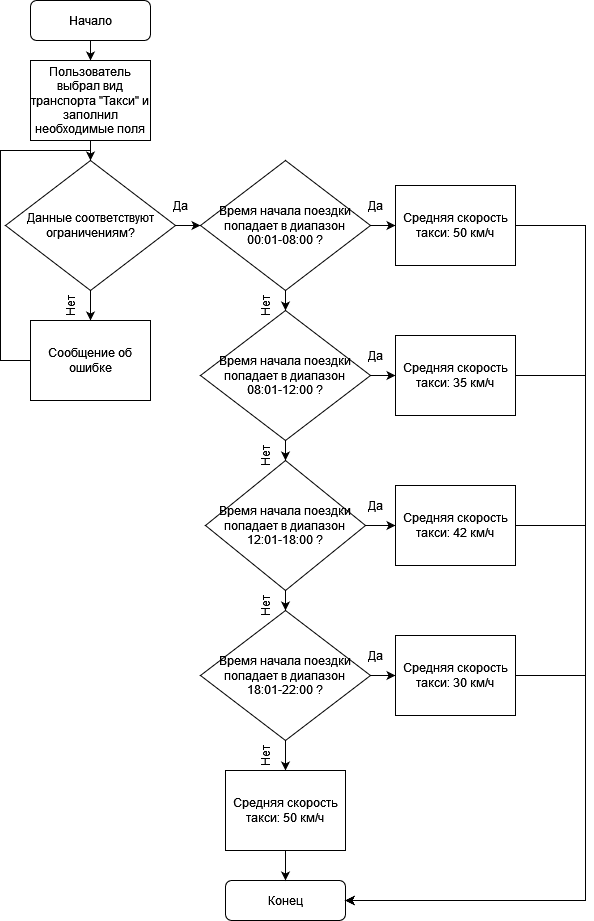

The diagram above was exported from draw.io. Its source (the exported page's mxGraphModel, read from the mxfile embedded in the PNG):
<mxGraphModel dx="1483" dy="707" grid="1" gridSize="10" guides="1" tooltips="1" connect="1" arrows="1" fold="1" page="1" pageScale="1" pageWidth="827" pageHeight="1169" math="0" shadow="0">
  <root>
    <mxCell id="0" />
    <mxCell id="1" parent="0" />
    <mxCell id="Lk7XWOV2r6c2ERgcBo6Q-12" style="edgeStyle=orthogonalEdgeStyle;rounded=0;orthogonalLoop=1;jettySize=auto;html=1;entryX=0.5;entryY=0;entryDx=0;entryDy=0;" parent="1" source="tulF2AGn9xkQMnw531Gr-1" target="Lk7XWOV2r6c2ERgcBo6Q-7" edge="1">
      <mxGeometry relative="1" as="geometry" />
    </mxCell>
    <mxCell id="tulF2AGn9xkQMnw531Gr-1" value="Начало" style="rounded=1;whiteSpace=wrap;html=1;" parent="1" vertex="1">
      <mxGeometry x="151" y="40" width="120" height="40" as="geometry" />
    </mxCell>
    <mxCell id="tulF2AGn9xkQMnw531Gr-2" value="Конец" style="rounded=1;whiteSpace=wrap;html=1;" parent="1" vertex="1">
      <mxGeometry x="346" y="920" width="120" height="40" as="geometry" />
    </mxCell>
    <mxCell id="Lk7XWOV2r6c2ERgcBo6Q-20" style="edgeStyle=orthogonalEdgeStyle;rounded=0;orthogonalLoop=1;jettySize=auto;html=1;entryX=0;entryY=0.5;entryDx=0;entryDy=0;" parent="1" source="tulF2AGn9xkQMnw531Gr-3" target="Lk7XWOV2r6c2ERgcBo6Q-15" edge="1">
      <mxGeometry relative="1" as="geometry" />
    </mxCell>
    <mxCell id="Lk7XWOV2r6c2ERgcBo6Q-30" style="edgeStyle=orthogonalEdgeStyle;rounded=0;orthogonalLoop=1;jettySize=auto;html=1;exitX=0.5;exitY=1;exitDx=0;exitDy=0;entryX=0.5;entryY=0;entryDx=0;entryDy=0;" parent="1" source="tulF2AGn9xkQMnw531Gr-3" target="Lk7XWOV2r6c2ERgcBo6Q-3" edge="1">
      <mxGeometry relative="1" as="geometry" />
    </mxCell>
    <mxCell id="tulF2AGn9xkQMnw531Gr-3" value="&lt;div&gt;Время начала поездки попадает в диапазон &lt;br&gt;&lt;/div&gt;&lt;div&gt;00:01-08:00 ?&lt;/div&gt;" style="rhombus;whiteSpace=wrap;html=1;" parent="1" vertex="1">
      <mxGeometry x="321" y="200" width="170" height="130" as="geometry" />
    </mxCell>
    <mxCell id="Lk7XWOV2r6c2ERgcBo6Q-21" style="edgeStyle=orthogonalEdgeStyle;rounded=0;orthogonalLoop=1;jettySize=auto;html=1;entryX=0;entryY=0.5;entryDx=0;entryDy=0;" parent="1" source="Lk7XWOV2r6c2ERgcBo6Q-3" target="Lk7XWOV2r6c2ERgcBo6Q-16" edge="1">
      <mxGeometry relative="1" as="geometry" />
    </mxCell>
    <mxCell id="Lk7XWOV2r6c2ERgcBo6Q-31" style="edgeStyle=orthogonalEdgeStyle;rounded=0;orthogonalLoop=1;jettySize=auto;html=1;entryX=0.5;entryY=0;entryDx=0;entryDy=0;" parent="1" source="Lk7XWOV2r6c2ERgcBo6Q-3" target="Lk7XWOV2r6c2ERgcBo6Q-4" edge="1">
      <mxGeometry relative="1" as="geometry" />
    </mxCell>
    <mxCell id="Lk7XWOV2r6c2ERgcBo6Q-3" value="&lt;div&gt;Время начала поездки попадает в диапазон &lt;br&gt;&lt;/div&gt;&lt;div&gt;08:01-12:00 ?&lt;/div&gt;" style="rhombus;whiteSpace=wrap;html=1;" parent="1" vertex="1">
      <mxGeometry x="321" y="350" width="170" height="130" as="geometry" />
    </mxCell>
    <mxCell id="Lk7XWOV2r6c2ERgcBo6Q-25" style="edgeStyle=orthogonalEdgeStyle;rounded=0;orthogonalLoop=1;jettySize=auto;html=1;entryX=0;entryY=0.5;entryDx=0;entryDy=0;" parent="1" source="Lk7XWOV2r6c2ERgcBo6Q-4" target="Lk7XWOV2r6c2ERgcBo6Q-17" edge="1">
      <mxGeometry relative="1" as="geometry" />
    </mxCell>
    <mxCell id="Lk7XWOV2r6c2ERgcBo6Q-32" style="edgeStyle=orthogonalEdgeStyle;rounded=0;orthogonalLoop=1;jettySize=auto;html=1;entryX=0.5;entryY=0;entryDx=0;entryDy=0;" parent="1" source="Lk7XWOV2r6c2ERgcBo6Q-4" target="Lk7XWOV2r6c2ERgcBo6Q-5" edge="1">
      <mxGeometry relative="1" as="geometry" />
    </mxCell>
    <mxCell id="Lk7XWOV2r6c2ERgcBo6Q-4" value="&lt;div&gt;Время начала поездки попадает в диапазон &lt;br&gt;&lt;/div&gt;&lt;div&gt;12:01-18:00 ?&lt;/div&gt;" style="rhombus;whiteSpace=wrap;html=1;" parent="1" vertex="1">
      <mxGeometry x="326" y="500" width="160" height="130" as="geometry" />
    </mxCell>
    <mxCell id="Lk7XWOV2r6c2ERgcBo6Q-26" style="edgeStyle=orthogonalEdgeStyle;rounded=0;orthogonalLoop=1;jettySize=auto;html=1;entryX=0;entryY=0.5;entryDx=0;entryDy=0;" parent="1" source="Lk7XWOV2r6c2ERgcBo6Q-5" target="Lk7XWOV2r6c2ERgcBo6Q-18" edge="1">
      <mxGeometry relative="1" as="geometry" />
    </mxCell>
    <mxCell id="euMqDObBvXipOpebBBmz-1" style="edgeStyle=orthogonalEdgeStyle;rounded=0;orthogonalLoop=1;jettySize=auto;html=1;" edge="1" parent="1" source="Lk7XWOV2r6c2ERgcBo6Q-5" target="Lk7XWOV2r6c2ERgcBo6Q-19">
      <mxGeometry relative="1" as="geometry" />
    </mxCell>
    <mxCell id="Lk7XWOV2r6c2ERgcBo6Q-5" value="&lt;div&gt;Время начала поездки попадает в диапазон &lt;br&gt;&lt;/div&gt;&lt;div&gt;18:01-22:00 ?&lt;/div&gt;" style="rhombus;whiteSpace=wrap;html=1;" parent="1" vertex="1">
      <mxGeometry x="321" y="650" width="170" height="130" as="geometry" />
    </mxCell>
    <mxCell id="Lk7XWOV2r6c2ERgcBo6Q-47" style="edgeStyle=orthogonalEdgeStyle;rounded=0;orthogonalLoop=1;jettySize=auto;html=1;entryX=0.5;entryY=0;entryDx=0;entryDy=0;" parent="1" source="Lk7XWOV2r6c2ERgcBo6Q-7" target="Lk7XWOV2r6c2ERgcBo6Q-46" edge="1">
      <mxGeometry relative="1" as="geometry" />
    </mxCell>
    <mxCell id="Lk7XWOV2r6c2ERgcBo6Q-7" value="Пользователь выбрал вид транспорта &quot;Такси&quot; и заполнил необходимые поля" style="rounded=0;whiteSpace=wrap;html=1;" parent="1" vertex="1">
      <mxGeometry x="151" y="100" width="120" height="80" as="geometry" />
    </mxCell>
    <mxCell id="Lk7XWOV2r6c2ERgcBo6Q-41" style="edgeStyle=orthogonalEdgeStyle;rounded=0;orthogonalLoop=1;jettySize=auto;html=1;entryX=1;entryY=0.5;entryDx=0;entryDy=0;" parent="1" source="Lk7XWOV2r6c2ERgcBo6Q-15" target="tulF2AGn9xkQMnw531Gr-2" edge="1">
      <mxGeometry relative="1" as="geometry">
        <Array as="points">
          <mxPoint x="706" y="265" />
          <mxPoint x="706" y="940" />
        </Array>
      </mxGeometry>
    </mxCell>
    <mxCell id="Lk7XWOV2r6c2ERgcBo6Q-15" value="Средняя скорость такси: 50 км/ч" style="rounded=0;whiteSpace=wrap;html=1;" parent="1" vertex="1">
      <mxGeometry x="516" y="225" width="120" height="80" as="geometry" />
    </mxCell>
    <mxCell id="Lk7XWOV2r6c2ERgcBo6Q-42" style="edgeStyle=orthogonalEdgeStyle;rounded=0;orthogonalLoop=1;jettySize=auto;html=1;entryX=1;entryY=0.5;entryDx=0;entryDy=0;" parent="1" source="Lk7XWOV2r6c2ERgcBo6Q-16" target="tulF2AGn9xkQMnw531Gr-2" edge="1">
      <mxGeometry relative="1" as="geometry">
        <Array as="points">
          <mxPoint x="706" y="415" />
          <mxPoint x="706" y="940" />
        </Array>
      </mxGeometry>
    </mxCell>
    <mxCell id="Lk7XWOV2r6c2ERgcBo6Q-16" value="Средняя скорость такси: 35 км/ч" style="rounded=0;whiteSpace=wrap;html=1;" parent="1" vertex="1">
      <mxGeometry x="516" y="375" width="120" height="80" as="geometry" />
    </mxCell>
    <mxCell id="Lk7XWOV2r6c2ERgcBo6Q-43" style="edgeStyle=orthogonalEdgeStyle;rounded=0;orthogonalLoop=1;jettySize=auto;html=1;entryX=1;entryY=0.5;entryDx=0;entryDy=0;" parent="1" source="Lk7XWOV2r6c2ERgcBo6Q-17" target="tulF2AGn9xkQMnw531Gr-2" edge="1">
      <mxGeometry relative="1" as="geometry">
        <mxPoint x="546" y="1060" as="targetPoint" />
        <Array as="points">
          <mxPoint x="706" y="565" />
          <mxPoint x="706" y="940" />
        </Array>
      </mxGeometry>
    </mxCell>
    <mxCell id="Lk7XWOV2r6c2ERgcBo6Q-17" value="Средняя скорость такси: 42 км/ч" style="rounded=0;whiteSpace=wrap;html=1;" parent="1" vertex="1">
      <mxGeometry x="516" y="525" width="120" height="80" as="geometry" />
    </mxCell>
    <mxCell id="Lk7XWOV2r6c2ERgcBo6Q-44" style="edgeStyle=orthogonalEdgeStyle;rounded=0;orthogonalLoop=1;jettySize=auto;html=1;entryX=1;entryY=0.5;entryDx=0;entryDy=0;" parent="1" source="Lk7XWOV2r6c2ERgcBo6Q-18" target="tulF2AGn9xkQMnw531Gr-2" edge="1">
      <mxGeometry relative="1" as="geometry">
        <mxPoint x="466" y="1095" as="targetPoint" />
        <Array as="points">
          <mxPoint x="706" y="715" />
          <mxPoint x="706" y="940" />
        </Array>
      </mxGeometry>
    </mxCell>
    <mxCell id="Lk7XWOV2r6c2ERgcBo6Q-18" value="Средняя скорость такси: 30 км/ч" style="rounded=0;whiteSpace=wrap;html=1;" parent="1" vertex="1">
      <mxGeometry x="516" y="675" width="120" height="80" as="geometry" />
    </mxCell>
    <mxCell id="euMqDObBvXipOpebBBmz-2" style="edgeStyle=orthogonalEdgeStyle;rounded=0;orthogonalLoop=1;jettySize=auto;html=1;" edge="1" parent="1" source="Lk7XWOV2r6c2ERgcBo6Q-19" target="tulF2AGn9xkQMnw531Gr-2">
      <mxGeometry relative="1" as="geometry" />
    </mxCell>
    <mxCell id="Lk7XWOV2r6c2ERgcBo6Q-19" value="Средняя скорость такси: 50 км/ч" style="rounded=0;whiteSpace=wrap;html=1;" parent="1" vertex="1">
      <mxGeometry x="346" y="810" width="120" height="80" as="geometry" />
    </mxCell>
    <mxCell id="Lk7XWOV2r6c2ERgcBo6Q-22" value="Да" style="text;html=1;strokeColor=none;fillColor=none;align=center;verticalAlign=middle;whiteSpace=wrap;rounded=0;" parent="1" vertex="1">
      <mxGeometry x="466" y="230" width="60" height="30" as="geometry" />
    </mxCell>
    <mxCell id="Lk7XWOV2r6c2ERgcBo6Q-23" value="Да" style="text;html=1;strokeColor=none;fillColor=none;align=center;verticalAlign=middle;whiteSpace=wrap;rounded=0;" parent="1" vertex="1">
      <mxGeometry x="466" y="380" width="60" height="30" as="geometry" />
    </mxCell>
    <mxCell id="Lk7XWOV2r6c2ERgcBo6Q-24" value="Да" style="text;html=1;strokeColor=none;fillColor=none;align=center;verticalAlign=middle;whiteSpace=wrap;rounded=0;" parent="1" vertex="1">
      <mxGeometry x="466" y="530" width="60" height="30" as="geometry" />
    </mxCell>
    <mxCell id="Lk7XWOV2r6c2ERgcBo6Q-28" value="Да" style="text;html=1;strokeColor=none;fillColor=none;align=center;verticalAlign=middle;whiteSpace=wrap;rounded=0;" parent="1" vertex="1">
      <mxGeometry x="466" y="680" width="60" height="30" as="geometry" />
    </mxCell>
    <mxCell id="Lk7XWOV2r6c2ERgcBo6Q-34" value="Нет" style="text;html=1;strokeColor=none;fillColor=none;align=center;verticalAlign=middle;whiteSpace=wrap;rounded=0;rotation=-90;" parent="1" vertex="1">
      <mxGeometry x="356" y="330" width="60" height="30" as="geometry" />
    </mxCell>
    <mxCell id="Lk7XWOV2r6c2ERgcBo6Q-35" value="Нет" style="text;html=1;strokeColor=none;fillColor=none;align=center;verticalAlign=middle;whiteSpace=wrap;rounded=0;rotation=-90;" parent="1" vertex="1">
      <mxGeometry x="356" y="480" width="60" height="30" as="geometry" />
    </mxCell>
    <mxCell id="Lk7XWOV2r6c2ERgcBo6Q-36" value="Нет" style="text;html=1;strokeColor=none;fillColor=none;align=center;verticalAlign=middle;whiteSpace=wrap;rounded=0;rotation=-90;" parent="1" vertex="1">
      <mxGeometry x="356" y="630" width="60" height="30" as="geometry" />
    </mxCell>
    <mxCell id="Lk7XWOV2r6c2ERgcBo6Q-37" value="Нет" style="text;html=1;strokeColor=none;fillColor=none;align=center;verticalAlign=middle;whiteSpace=wrap;rounded=0;rotation=-90;" parent="1" vertex="1">
      <mxGeometry x="356" y="780" width="60" height="30" as="geometry" />
    </mxCell>
    <mxCell id="Lk7XWOV2r6c2ERgcBo6Q-48" style="edgeStyle=orthogonalEdgeStyle;rounded=0;orthogonalLoop=1;jettySize=auto;html=1;entryX=0;entryY=0.5;entryDx=0;entryDy=0;" parent="1" source="Lk7XWOV2r6c2ERgcBo6Q-46" target="tulF2AGn9xkQMnw531Gr-3" edge="1">
      <mxGeometry relative="1" as="geometry" />
    </mxCell>
    <mxCell id="Lk7XWOV2r6c2ERgcBo6Q-52" style="edgeStyle=orthogonalEdgeStyle;rounded=0;orthogonalLoop=1;jettySize=auto;html=1;entryX=0.5;entryY=0;entryDx=0;entryDy=0;" parent="1" source="Lk7XWOV2r6c2ERgcBo6Q-46" target="Lk7XWOV2r6c2ERgcBo6Q-51" edge="1">
      <mxGeometry relative="1" as="geometry" />
    </mxCell>
    <mxCell id="Lk7XWOV2r6c2ERgcBo6Q-46" value="Данные соответствуют ограничениям?" style="rhombus;whiteSpace=wrap;html=1;" parent="1" vertex="1">
      <mxGeometry x="126" y="200" width="170" height="130" as="geometry" />
    </mxCell>
    <mxCell id="Lk7XWOV2r6c2ERgcBo6Q-49" value="Да" style="text;html=1;strokeColor=none;fillColor=none;align=center;verticalAlign=middle;whiteSpace=wrap;rounded=0;" parent="1" vertex="1">
      <mxGeometry x="271" y="230" width="60" height="30" as="geometry" />
    </mxCell>
    <mxCell id="Lk7XWOV2r6c2ERgcBo6Q-50" value="Нет" style="text;html=1;strokeColor=none;fillColor=none;align=center;verticalAlign=middle;whiteSpace=wrap;rounded=0;rotation=-90;" parent="1" vertex="1">
      <mxGeometry x="161" y="330" width="60" height="30" as="geometry" />
    </mxCell>
    <mxCell id="Lk7XWOV2r6c2ERgcBo6Q-51" value="Сообщение об ошибке" style="rounded=0;whiteSpace=wrap;html=1;" parent="1" vertex="1">
      <mxGeometry x="151" y="360" width="120" height="80" as="geometry" />
    </mxCell>
    <mxCell id="Lk7XWOV2r6c2ERgcBo6Q-56" value="" style="endArrow=none;html=1;rounded=0;exitX=0;exitY=0.5;exitDx=0;exitDy=0;" parent="1" source="Lk7XWOV2r6c2ERgcBo6Q-51" edge="1">
      <mxGeometry width="50" height="50" relative="1" as="geometry">
        <mxPoint x="361" y="250" as="sourcePoint" />
        <mxPoint x="211" y="190" as="targetPoint" />
        <Array as="points">
          <mxPoint x="121" y="400" />
          <mxPoint x="121" y="190" />
        </Array>
      </mxGeometry>
    </mxCell>
  </root>
</mxGraphModel>